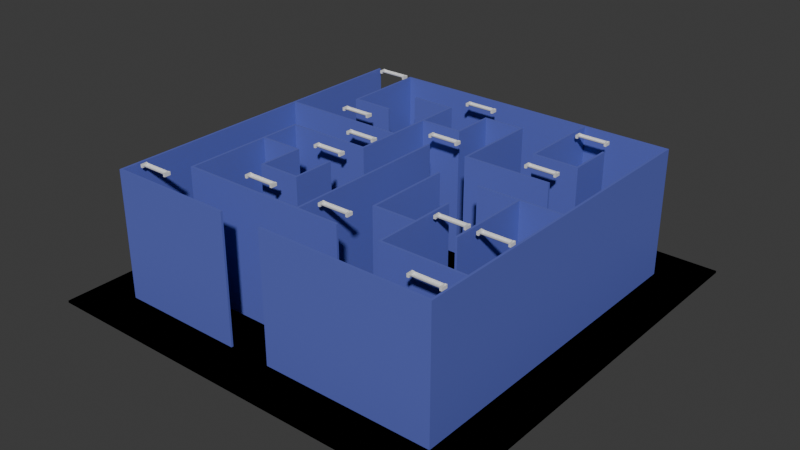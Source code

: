 # Source: Test_Level.blend  (saved by Blender 4.1.24; exported with 4.5.12 LTS)
import bpy
from mathutils import Matrix  # noqa: F401  (used for matrix-valued properties, if any)

bpy.ops.wm.read_factory_settings(use_empty=True)
scene = bpy.context.scene
scene.name = 'Scene'

# ---- collections
col_collection = bpy.data.collections.new('Collection'); scene.collection.children.link(col_collection)

# ---- materials (node trees are filled in below, after node groups)
mat_black = bpy.data.materials.new('Black')
mat_black.use_transparent_shadow = False
mat_walls = bpy.data.materials.new('Walls')
mat_walls.alpha_threshold = 0.0
mat_walls.use_transparent_shadow = False
mat_walls.roughness = 0.5
mat_walls.line_color = (0.0, 0.0, 0.0, 1.0)

# ---- material node trees
mat_black.use_nodes = True; mat_black.node_tree.nodes.clear()
_N = mat_black.node_tree.nodes; _L = mat_black.node_tree.links
n0 = _N.new('ShaderNodeBsdfPrincipled'); n0.name = 'Principled BSDF'; n0.location = (10, 300)
n0.inputs[0].default_value = (0.0, 0.0, 0.0, 1.0)
n0.inputs[2].default_value = 1.0
n0.inputs[13].default_value = 0.0
n1 = _N.new('ShaderNodeOutputMaterial'); n1.name = 'Material Output'; n1.location = (300, 300)
_L.new(n0.outputs[0], n1.inputs[0])
n1.is_active_output = True
mat_walls.use_nodes = True; mat_walls.node_tree.nodes.clear()
_N = mat_walls.node_tree.nodes; _L = mat_walls.node_tree.links
n0 = _N.new('ShaderNodeOutputMaterial'); n0.name = 'Material Output'; n0.location = (300, 300)
n1 = _N.new('ShaderNodeBsdfPrincipled'); n1.name = 'Principled BSDF'; n1.location = (10, 300)
n1.inputs[0].default_value = (0.1141, 0.1448, 0.5404, 1.0)
n1.inputs[3].default_value = 1.45
_L.new(n1.outputs[0], n0.inputs[0])
n0.is_active_output = True

# ---- world
world_world = bpy.data.worlds.new('World'); scene.world = world_world
world_world.use_nodes = True; world_world.node_tree.nodes.clear()
_N = world_world.node_tree.nodes; _L = world_world.node_tree.links
n0 = _N.new('ShaderNodeOutputWorld'); n0.name = 'World Output'; n0.location = (300, 300)
n1 = _N.new('ShaderNodeBackground'); n1.name = 'Background'; n1.location = (10, 300)
n1.inputs[0].default_value = (0.05088, 0.05088, 0.05088, 1.0)
_L.new(n1.outputs[0], n0.inputs[0])
n0.is_active_output = True
world_world.color = (0.05088, 0.05088, 0.05088)
world_world.use_sun_shadow = False
world_world.sun_shadow_jitter_overblur = 0.0

# ---- meshes
me_plane = bpy.data.meshes.new('Plane')
me_plane.from_pydata([(-8.0, 8.752, -2.317), (8.0, 8.752, -2.317), (-8.0, -7.248, -2.317), (8.0, -7.248, -2.317), (-5e-06, 8.752, -2.317), (8.0, 0.7515, -2.317), (-8.0, 0.7515, -2.317), (-5e-06, 0.7515, -2.317), (4.0, 8.752, -2.317), (4.0, -7.248, -2.317), (8.0, -3.248, -2.317), (-8.0, 4.752, -2.317), (-4.0, 8.752, -2.317), (-4.0, -7.248, -2.317), (8.0, 4.752, -2.317), (-8.0, -3.248, -2.317), (-5e-06, -3.248, -2.317), (-5e-06, 4.752, -2.317), (-4.0, 0.7515, -2.317), (4.0, 0.7515, -2.317), (4.0, 4.752, -2.317), (-4.0, 4.752, -2.317), (-4.0, -3.248, -2.317), (4.0, -3.248, -2.317), (6.0, 8.752, -2.317), (6.0, -7.248, -2.317), (8.0, -5.248, -2.317), (-8.0, 6.752, -2.317), (-2.0, 8.752, -2.317), (-2.0, -7.248, -2.317), (8.0, 2.752, -2.317), (-8.0, -1.248, -2.317), (-5e-06, -5.248, -2.317), (-5e-06, 2.752, -2.317), (-6.0, 0.7515, -2.317), (2.0, 0.7515, -2.317), (2.0, 8.752, -2.317), (2.0, -7.248, -2.317), (8.0, -1.248, -2.317), (-8.0, 2.752, -2.317), (-6.0, 8.752, -2.317), (-6.0, -7.248, -2.317), (8.0, 6.752, -2.317), (-8.0, -5.248, -2.317), (-5e-06, -1.248, -2.317), (-5e-06, 6.752, -2.317), (-2.0, 0.7515, -2.317), (6.0, 0.7515, -2.317), (4.0, 2.752, -2.317), (4.0, 6.752, -2.317), (2.0, 4.752, -2.317), (6.0, 4.752, -2.317), (-4.0, 2.752, -2.317), (-4.0, 6.752, -2.317), (-6.0, 4.752, -2.317), (-2.0, 4.752, -2.317), (-4.0, -5.248, -2.317), (-4.0, -1.248, -2.317), (-6.0, -3.248, -2.317), (-2.0, -3.248, -2.317), (4.0, -5.248, -2.317), (4.0, -1.248, -2.317), (2.0, -3.248, -2.317), (6.0, -3.248, -2.317), (6.0, -1.248, -2.317), (2.0, -1.248, -2.317), (2.0, -5.248, -2.317), (-2.0, -1.248, -2.317), (-6.0, -1.248, -2.317), (-6.0, -5.248, -2.317), (-2.0, 6.752, -2.317), (-6.0, 6.752, -2.317), (-6.0, 2.752, -2.317), (6.0, 6.752, -2.317), (2.0, 6.752, -2.317), (2.0, 2.752, -2.317), (6.0, 2.752, -2.317), (-2.0, 2.752, -2.317), (-2.0, -5.248, -2.317), (6.0, -5.248, -2.317), (-5.603e-06, -7.248, 3.683), (-8.0, 8.752, 3.683), (8.0, 8.752, 3.683), (-8.0, -7.248, 3.683), (8.0, -7.248, 3.683), (-5e-06, 8.752, 3.683), (8.0, 0.7515, 3.683), (-8.0, 0.7515, 3.683), (-5e-06, 0.7515, 3.683), (4.0, 8.752, 3.683), (4.0, -7.248, 3.683), (8.0, -3.248, 3.683), (-8.0, 4.752, 3.683), (-4.0, 8.752, 3.683), (-4.0, -7.248, 3.683), (8.0, 4.752, 3.683), (-8.0, -3.248, 3.683), (-5e-06, -3.248, 3.683), (-5e-06, 4.752, 3.683), (-4.0, 0.7515, 3.683), (4.0, 0.7515, 3.683), (4.0, 4.752, 3.683), (-4.0, 4.752, 3.683), (-4.0, -3.248, 3.683), (4.0, -3.248, 3.683), (6.0, 8.752, 3.683), (6.0, -7.248, 3.683), (8.0, -5.248, 3.683), (-8.0, 6.752, 3.683), (-2.0, 8.752, 3.683), (-2.0, -7.248, 3.683), (8.0, 2.752, 3.683), (-8.0, -1.248, 3.683), (-5e-06, -5.248, 3.683), (-5e-06, 2.752, 3.683), (-6.0, 0.7515, 3.683), (2.0, 0.7515, 3.683), (2.0, 8.752, 3.683), (2.0, -7.248, 3.683), (8.0, -1.248, 3.683), (-8.0, 2.752, 3.683), (-6.0, 8.752, 3.683), (-6.0, -7.248, 3.683), (8.0, 6.752, 3.683), (-8.0, -5.248, 3.683), (-5e-06, -1.248, 3.683), (-5e-06, 6.752, 3.683), (-2.0, 0.7515, 3.683), (6.0, 0.7515, 3.683), (4.0, 2.752, 3.683), (4.0, 6.752, 3.683), (2.0, 4.752, 3.683), (6.0, 4.752, 3.683), (-4.0, 2.752, 3.683), (-4.0, 6.752, 3.683), (-6.0, 4.752, 3.683), (-2.0, 4.752, 3.683), (-4.0, -5.248, 3.683), (-4.0, -1.248, 3.683), (-6.0, -3.248, 3.683), (-2.0, -3.248, 3.683), (4.0, -5.248, 3.683), (4.0, -1.248, 3.683), (2.0, -3.248, 3.683), (6.0, -3.248, 3.683), (6.0, -1.248, 3.683), (2.0, -1.248, 3.683), (2.0, -5.248, 3.683), (-2.0, -1.248, 3.683), (-6.0, -1.248, 3.683), (-6.0, -5.248, 3.683), (-2.0, 6.752, 3.683), (-6.0, 6.752, 3.683), (-6.0, 2.752, 3.683), (6.0, 6.752, 3.683), (2.0, 6.752, 3.683), (2.0, 2.752, 3.683), (6.0, 2.752, 3.683), (-2.0, 2.752, 3.683), (-2.0, -5.248, 3.683), (6.0, -5.248, 3.683), (-5.603e-06, -7.248, -2.317)], [], [(65, 146, 116, 35), (48, 75, 156, 129), (141, 104, 23, 60), (22, 59, 140, 103), (137, 56, 78, 159), (20, 49, 130, 101), (159, 78, 32, 113), (23, 104, 143, 62), (23, 104, 142, 61), (51, 20, 101, 132), (76, 48, 129, 157), (113, 32, 66, 147), (64, 145, 144, 63), (141, 60, 79, 160), (77, 46, 127, 158), (64, 47, 128, 145), (24, 8, 89, 105), (160, 79, 26, 107), (158, 136, 55, 77), (140, 59, 67, 148), (25, 106, 90, 9), (77, 52, 133, 158), (26, 10, 91, 107), (65, 62, 143, 146), (27, 11, 92, 108), (103, 138, 57, 22), (28, 12, 93, 109), (58, 139, 149, 68), (29, 110, 94, 13), (68, 149, 115, 34), (30, 14, 95, 111), (31, 15, 96, 112), (149, 68, 57, 138), (113, 32, 16, 97), (69, 150, 139, 58), (34, 115, 99, 18), (1, 24, 105, 82), (150, 69, 56, 137), (36, 4, 85, 117), (3, 84, 106, 25), (55, 136, 151, 70), (118, 80, 161, 37), (38, 5, 86, 119), (0, 27, 108, 81), (53, 134, 151, 70), (39, 6, 87, 120), (4, 28, 109, 85), (54, 135, 152, 71), (41, 122, 83, 2), (5, 30, 111, 86), (71, 152, 121, 40), (42, 1, 82, 123), (6, 31, 112, 87), (43, 2, 83, 124), (125, 44, 7, 88), (88, 7, 33, 114), (39, 120, 153, 72), (47, 128, 86, 5), (8, 36, 117, 89), (3, 26, 107, 84), (72, 153, 133, 52), (9, 90, 118, 37), (51, 132, 154, 73), (130, 49, 8, 89), (10, 38, 119, 91), (11, 39, 120, 92), (12, 40, 121, 93), (13, 94, 122, 41), (131, 50, 74, 155), (14, 42, 123, 95), (54, 21, 102, 135), (15, 43, 124, 96), (45, 126, 155, 74), (55, 136, 98, 17), (97, 16, 44, 125), (17, 98, 126, 45), (18, 99, 127, 46), (156, 75, 50, 131), (47, 19, 100, 128)])
me_plane.polygons.foreach_set('material_index', [1, 1, 1, 1, 1, 1, 1, 1, 1, 1, 1, 1, 1, 1, 1, 1, 1, 1, 1, 1, 1, 1, 1, 1, 1, 1, 1, 1, 1, 1, 1, 1, 1, 1, 1, 1, 1, 1, 1, 1, 1, 1, 1, 1, 1, 1, 1, 1, 1, 1, 1, 1, 1, 1, 1, 1, 1, 1, 1, 1, 1, 1, 1, 1, 1, 1, 1, 1, 1, 1, 1, 1, 1, 1, 1, 1, 1, 1, 1])
_uv = me_plane.uv_layers.new(name='UVMap')
_uv.uv.foreach_set('vector', [0.0, 0.0, 0.0, 0.0, 0.0, 0.0, 0.0, 0.0, 0.0, 0.0, 0.0, 0.0, 0.0, 0.0, 0.0, 0.0, 0.0, 0.0, 0.0, 0.0, 0.0, 0.0, 0.0, 0.0, 0.0, 0.0, 0.0, 0.0, 0.0, 0.0, 0.0, 0.0, 0.0, 0.0, 0.0, 0.0, 0.0, 0.0, 0.0, 0.0, 0.0, 0.0, 0.0, 0.0, 0.0, 0.0, 0.0, 0.0, 0.0, 0.0, 0.0, 0.0, 0.0, 0.0, 0.0, 0.0, 0.0, 0.0, 0.0, 0.0, 0.0, 0.0, 0.0, 0.0, 0.0, 0.0, 0.0, 0.0, 0.0, 0.0, 0.0, 0.0, 0.0, 0.0, 0.0, 0.0, 0.0, 0.0, 0.0, 0.0, 0.0, 0.0, 0.0, 0.0, 0.0, 0.0, 0.0, 0.0, 0.0, 0.0, 0.0, 0.0, 0.0, 0.0, 0.0, 0.0, 0.0, 0.0, 0.0, 0.0, 0.0, 0.0, 0.0, 0.0, 0.0, 0.0, 0.0, 0.0, 0.0, 0.0, 0.0, 0.0, 0.0, 0.0, 0.0, 0.0, 0.0, 0.0, 0.0, 0.0, 0.0, 0.0, 0.0, 0.0, 0.0, 0.0, 0.0, 0.0, 0.0, 0.0, 0.0, 0.0, 0.0, 0.0, 0.0, 0.0, 0.0, 0.0, 0.0, 0.0, 0.0, 0.0, 0.0, 0.0, 0.0, 0.0, 0.0, 0.0, 0.0, 0.0, 0.0, 0.0, 0.0, 0.0, 0.0, 0.0, 0.0, 0.0, 0.0, 0.0, 0.0, 0.0, 0.0, 0.0, 0.0, 0.0, 0.0, 0.0, 0.0, 0.0, 0.0, 0.0, 0.0, 0.0, 0.0, 0.0, 0.0, 0.0, 0.0, 0.0, 0.0, 0.0, 0.0, 0.0, 0.0, 0.0, 0.0, 0.0, 0.0, 0.0, 0.0, 0.0, 0.0, 0.0, 0.0, 0.0, 0.0, 0.0, 0.0, 0.0, 0.0, 0.0, 0.0, 0.0, 0.0, 0.0, 0.0, 0.0, 0.0, 0.0, 0.0, 0.0, 0.0, 0.0, 0.0, 0.0, 0.0, 0.0, 0.0, 0.0, 0.0, 0.0, 0.0, 0.0, 0.0, 0.0, 0.0, 0.0, 0.0, 0.0, 0.0, 0.0, 0.0, 0.0, 0.0, 0.0, 0.0, 0.0, 0.0, 0.0, 0.0, 0.0, 0.0, 0.0, 0.0, 0.0, 0.0, 0.0, 0.0, 0.0, 0.0, 0.0, 0.0, 0.0, 0.0, 0.0, 0.0, 0.0, 0.0, 0.0, 0.0, 0.0, 0.0, 0.0, 0.0, 0.0, 0.0, 0.0, 0.0, 0.0, 0.0, 0.0, 0.0, 0.0, 0.0, 0.0, 0.0, 0.0, 0.0, 0.0, 0.0, 0.0, 0.0, 0.0, 0.0, 0.0, 0.0, 0.0, 0.0, 0.0, 0.0, 0.0, 0.0, 0.0, 0.0, 0.0, 0.0, 0.0, 0.0, 0.0, 0.0, 0.0, 0.0, 0.0, 0.0, 0.0, 0.0, 0.0, 0.0, 0.0, 0.0, 0.0, 0.0, 0.0, 0.0, 0.0, 0.0, 0.0, 0.0, 0.0, 0.0, 0.0, 0.0, 0.0, 0.0, 0.0, 0.0, 0.0, 0.0, 0.0, 0.0, 0.0, 0.0, 0.0, 0.0, 0.0, 0.0, 0.0, 0.0, 0.0, 0.0, 0.0, 0.0, 0.0, 0.0, 0.0, 0.0, 0.0, 0.0, 0.0, 0.0, 0.0, 0.0, 0.0, 0.0, 0.0, 0.0, 0.0, 0.0, 0.0, 0.0, 0.0, 0.0, 0.0, 0.0, 0.0, 0.0, 0.0, 0.0, 0.0, 0.0, 0.0, 0.0, 0.0, 0.0, 0.0, 0.0, 0.0, 0.0, 0.0, 0.0, 0.0, 0.0, 0.0, 0.0, 0.0, 0.0, 0.0, 0.0, 0.0, 0.0, 0.0, 0.0, 0.0, 0.0, 0.0, 0.0, 0.0, 0.0, 0.0, 0.0, 0.0, 0.0, 0.0, 0.0, 0.0, 0.0, 0.0, 0.0, 0.0, 0.0, 0.0, 0.0, 0.0, 0.0, 0.0, 0.0, 0.0, 0.0, 0.0, 0.0, 0.0, 0.0, 0.0, 0.0, 0.0, 0.0, 0.0, 0.0, 0.0, 0.0, 0.0, 0.0, 0.0, 0.0, 0.0, 0.0, 0.0, 0.0, 0.0, 0.0, 0.0, 0.0, 0.0, 0.0, 0.0, 0.0, 0.0, 0.0, 0.0, 0.0, 0.0, 0.0, 0.0, 0.0, 0.0, 0.0, 0.0, 0.0, 0.0, 0.0, 0.0, 0.0, 0.0, 0.0, 0.0, 0.0, 0.0, 0.0, 0.0, 0.0, 0.0, 0.0, 0.0, 0.0, 0.0, 0.0, 0.0, 0.0, 0.0, 0.0, 0.0, 0.0, 0.0, 0.0, 0.0, 0.0, 0.0, 0.0, 0.0, 0.0, 0.0, 0.0, 0.0, 0.0, 0.0, 0.0, 0.0, 0.0, 0.0, 0.0, 0.0, 0.0, 0.0, 0.0, 0.0, 0.0, 0.0, 0.0, 0.0, 0.0, 0.0, 0.0, 0.0, 0.0, 0.0, 0.0, 0.0, 0.0, 0.0, 0.0, 0.0, 0.0, 0.0, 0.0, 0.0, 0.0, 0.0, 0.0, 0.0, 0.0, 0.0, 0.0, 0.0, 0.0, 0.0, 0.0, 0.0, 0.0, 0.0, 0.0, 0.0, 0.0, 0.0, 0.0, 0.0, 0.0, 0.0, 0.0, 0.0, 0.0, 0.0, 0.0, 0.0, 0.0, 0.0, 0.0, 0.0, 0.0, 0.0, 0.0, 0.0, 0.0, 0.0, 0.0, 0.0, 0.0, 0.0, 0.0, 0.0, 0.0, 0.0, 0.0, 0.0, 0.0, 0.0, 0.0, 0.0, 0.0, 0.0, 0.0, 0.0, 0.0, 0.0, 0.0, 0.0, 0.0, 0.0, 0.0, 0.0, 0.0, 0.0, 0.0, 0.0, 0.0, 0.0, 0.0, 0.0, 0.0, 0.0, 0.0, 0.0, 0.0, 0.0, 0.0, 0.0, 0.0, 0.0, 0.0, 0.0, 0.0, 0.0, 0.0, 0.0, 0.0, 0.0, 0.0, 0.0, 0.0, 0.0, 0.0, 0.0, 0.0, 0.0, 0.0, 0.0, 0.0, 0.0, 0.0, 0.0, 0.0, 0.0])
me_plane.materials.append(mat_black)
me_plane.materials.append(mat_walls)
me_plane.update()
me_plane_001 = bpy.data.meshes.new('Plane.001')
me_plane_001.from_pydata([(-0.75, -0.1499, -0.06666), (0.75, -0.1499, -0.06666), (-0.75, 0.1499, -0.06666), (0.75, 0.1499, -0.06666), (-0.6497, -0.1499, -0.06666), (0.6497, -0.1499, -0.06666), (0.6497, 0.1499, -0.06666), (-0.6497, 0.1499, -0.06666), (-0.75, 0.1499, 0.08334), (-0.75, -0.1499, 0.08334), (0.6497, -0.1499, 0.08334), (0.75, -0.1499, 0.08334), (0.75, 0.1499, 0.08334), (-0.6497, 0.1499, 0.08334), (-0.6497, -0.1499, 0.08334), (0.6497, 0.1499, 0.08334), (-0.6497, -0.125, -0.06666), (0.6497, -0.125, -0.06666), (0.6497, 0.125, -0.06666), (-0.6497, 0.125, -0.06666), (-0.6497, -0.125, -0.0279), (-0.6497, -0.06376, 0.03334), (-0.6497, -0.1168, 0.002721), (-0.6497, -0.09438, 0.02514), (0.6497, -0.06376, 0.03334), (0.6497, -0.125, -0.0279), (0.6497, -0.09438, 0.02514), (0.6497, -0.1168, 0.002721), (0.6497, 0.125, -0.0279), (0.6497, 0.06376, 0.03334), (0.6497, 0.1168, 0.002721), (0.6497, 0.09438, 0.02514), (-0.6497, 0.06376, 0.03334), (-0.6497, 0.125, -0.0279), (-0.6497, 0.09438, 0.02514), (-0.6497, 0.1168, 0.002721)], [], [(1, 3, 12, 11), (0, 4, 14, 9), (10, 11, 12, 15), (9, 14, 13, 8), (2, 0, 9, 8), (6, 5, 10, 15), (7, 2, 8, 13), (5, 1, 11, 10), (4, 7, 13, 14), (3, 6, 15, 12), (18, 19, 33, 28), (21, 24, 29, 32), (20, 25, 27, 22), (22, 27, 26, 23), (23, 26, 24, 21), (28, 33, 35, 30), (30, 35, 34, 31), (31, 34, 32, 29), (16, 17, 25, 20)])
me_plane_001.polygons.foreach_set('use_smooth', [True] * 19)
_k = set([(0, 9), (1, 11), (2, 8), (3, 12), (4, 7), (4, 14), (5, 6), (5, 10), (6, 15), (7, 13), (8, 9), (8, 13), (9, 14), (10, 11), (10, 15), (11, 12), (12, 15), (13, 14), (16, 20), (17, 25), (18, 28), (19, 33), (20, 22), (21, 23), (21, 32), (22, 23), (24, 26), (24, 29), (25, 27), (26, 27), (28, 30), (29, 31), (30, 31), (32, 34), (33, 35), (34, 35)])
me_plane_001.attributes.new('sharp_edge', 'BOOLEAN', 'EDGE').data.foreach_set('value', [ (min(e.vertices), max(e.vertices)) in _k for e in me_plane_001.edges])
_uv = me_plane_001.uv_layers.new(name='UVMap')
_uv.uv.foreach_set('vector', [0.0, 0.0, 0.0, 0.0, 0.0, 0.0, 0.0, 0.0, 0.0, 0.0, 0.0, 0.0, 0.0, 0.0, 0.0, 0.0, 0.6667, 0.0, 1.0, 0.0, 1.0, 1.0, 0.6667, 1.0, 0.0, 0.0, 0.3333, 0.0, 0.3333, 1.0, 0.0, 1.0, 0.0, 0.0, 0.0, 0.0, 0.0, 0.0, 0.0, 0.0, 0.6667, 1.0, 0.6667, 0.0, 0.6667, 0.0, 0.6667, 1.0, 0.0, 0.0, 0.0, 0.0, 0.0, 0.0, 0.0, 0.0, 0.0, 0.0, 0.0, 0.0, 0.0, 0.0, 0.0, 0.0, 0.3333, 0.0, 0.3333, 1.0, 0.3333, 1.0, 0.3333, 0.0, 0.0, 0.0, 0.0, 0.0, 0.0, 0.0, 0.0, 0.0, 0.0, 0.0, 0.0, 0.0, 0.0, 0.0, 0.0, 0.0, 0.3333, 0.245, 0.6667, 0.245, 0.6667, 0.755, 0.3333, 0.755, 0.0, 0.0, 0.0, 0.0, 0.0, 0.0, 0.0, 0.0, 0.3333, 0.0, 0.6667, 0.0, 0.6667, 0.1225, 0.3333, 0.1225, 0.3333, 0.1225, 0.6667, 0.1225, 0.6667, 0.245, 0.3333, 0.245, 0.0, 0.0, 0.0, 0.0, 0.0, 0.0, 0.0, 0.0, 0.6667, 1.0, 0.3333, 1.0, 0.3333, 0.8775, 0.6667, 0.8775, 0.6667, 0.8775, 0.3333, 0.8775, 0.3333, 0.755, 0.6667, 0.755, 0.0, 0.0, 0.0, 0.0, 0.0, 0.0, 0.0, 0.0])
me_plane_001.update()
me_plane_002 = bpy.data.meshes.new('Plane.002')
me_plane_002.from_pydata([(-9.996, 10.76, -2.317), (10.0, 10.76, -2.317), (-9.996, -9.236, -2.317), (10.0, -9.236, -2.317)], [], [(1, 0, 2, 3)])
_uv = me_plane_002.uv_layers.new(name='UVMap')
_uv.uv.foreach_set('vector', [0.0, 0.0, 0.0, 0.0, 0.0, 0.0, 0.0, 0.0])
me_plane_002.materials.append(mat_black)
me_plane_002.materials.append(mat_walls)
me_plane_002.update()
me_plane_003 = bpy.data.meshes.new('Plane.003')
me_plane_003.from_pydata([(-0.75, -0.1499, -0.06666), (0.75, -0.1499, -0.06666), (-0.75, 0.1499, -0.06666), (0.75, 0.1499, -0.06666), (-0.6497, -0.1499, -0.06666), (0.6497, -0.1499, -0.06666), (0.6497, 0.1499, -0.06666), (-0.6497, 0.1499, -0.06666), (-0.75, 0.1499, 0.08334), (-0.75, -0.1499, 0.08334), (0.6497, -0.1499, 0.08334), (0.75, -0.1499, 0.08334), (0.75, 0.1499, 0.08334), (-0.6497, 0.1499, 0.08334), (-0.6497, -0.1499, 0.08334), (0.6497, 0.1499, 0.08334), (-0.6497, -0.125, -0.06666), (0.6497, -0.125, -0.06666), (0.6497, 0.125, -0.06666), (-0.6497, 0.125, -0.06666), (-0.6497, -0.125, -0.0279), (-0.6497, -0.06376, 0.03334), (-0.6497, -0.1168, 0.002721), (-0.6497, -0.09438, 0.02514), (0.6497, -0.06376, 0.03334), (0.6497, -0.125, -0.0279), (0.6497, -0.09438, 0.02514), (0.6497, -0.1168, 0.002721), (0.6497, 0.125, -0.0279), (0.6497, 0.06376, 0.03334), (0.6497, 0.1168, 0.002721), (0.6497, 0.09438, 0.02514), (-0.6497, 0.06376, 0.03334), (-0.6497, 0.125, -0.0279), (-0.6497, 0.09438, 0.02514), (-0.6497, 0.1168, 0.002721)], [], [(1, 3, 12, 11), (0, 4, 14, 9), (10, 11, 12, 15), (9, 14, 13, 8), (2, 0, 9, 8), (6, 5, 10, 15), (7, 2, 8, 13), (5, 1, 11, 10), (4, 7, 13, 14), (3, 6, 15, 12), (18, 19, 33, 28), (21, 24, 29, 32), (20, 25, 27, 22), (22, 27, 26, 23), (23, 26, 24, 21), (28, 33, 35, 30), (30, 35, 34, 31), (31, 34, 32, 29), (16, 17, 25, 20)])
me_plane_003.polygons.foreach_set('use_smooth', [True] * 19)
_k = set([(0, 9), (1, 11), (2, 8), (3, 12), (4, 7), (4, 14), (5, 6), (5, 10), (6, 15), (7, 13), (8, 9), (8, 13), (9, 14), (10, 11), (10, 15), (11, 12), (12, 15), (13, 14), (16, 20), (17, 25), (18, 28), (19, 33), (20, 22), (21, 23), (21, 32), (22, 23), (24, 26), (24, 29), (25, 27), (26, 27), (28, 30), (29, 31), (30, 31), (32, 34), (33, 35), (34, 35)])
me_plane_003.attributes.new('sharp_edge', 'BOOLEAN', 'EDGE').data.foreach_set('value', [ (min(e.vertices), max(e.vertices)) in _k for e in me_plane_003.edges])
_uv = me_plane_003.uv_layers.new(name='UVMap')
_uv.uv.foreach_set('vector', [0.0, 0.0, 0.0, 0.0, 0.0, 0.0, 0.0, 0.0, 0.0, 0.0, 0.0, 0.0, 0.0, 0.0, 0.0, 0.0, 0.6667, 0.0, 1.0, 0.0, 1.0, 1.0, 0.6667, 1.0, 0.0, 0.0, 0.3333, 0.0, 0.3333, 1.0, 0.0, 1.0, 0.0, 0.0, 0.0, 0.0, 0.0, 0.0, 0.0, 0.0, 0.6667, 1.0, 0.6667, 0.0, 0.6667, 0.0, 0.6667, 1.0, 0.0, 0.0, 0.0, 0.0, 0.0, 0.0, 0.0, 0.0, 0.0, 0.0, 0.0, 0.0, 0.0, 0.0, 0.0, 0.0, 0.3333, 0.0, 0.3333, 1.0, 0.3333, 1.0, 0.3333, 0.0, 0.0, 0.0, 0.0, 0.0, 0.0, 0.0, 0.0, 0.0, 0.0, 0.0, 0.0, 0.0, 0.0, 0.0, 0.0, 0.0, 0.3333, 0.245, 0.6667, 0.245, 0.6667, 0.755, 0.3333, 0.755, 0.0, 0.0, 0.0, 0.0, 0.0, 0.0, 0.0, 0.0, 0.3333, 0.0, 0.6667, 0.0, 0.6667, 0.1225, 0.3333, 0.1225, 0.3333, 0.1225, 0.6667, 0.1225, 0.6667, 0.245, 0.3333, 0.245, 0.0, 0.0, 0.0, 0.0, 0.0, 0.0, 0.0, 0.0, 0.6667, 1.0, 0.3333, 1.0, 0.3333, 0.8775, 0.6667, 0.8775, 0.6667, 0.8775, 0.3333, 0.8775, 0.3333, 0.755, 0.6667, 0.755, 0.0, 0.0, 0.0, 0.0, 0.0, 0.0, 0.0, 0.0])
me_plane_003.update()
me_plane_004 = bpy.data.meshes.new('Plane.004')
me_plane_004.from_pydata([(-0.75, -0.1499, -0.06666), (0.75, -0.1499, -0.06666), (-0.75, 0.1499, -0.06666), (0.75, 0.1499, -0.06666), (-0.6497, -0.1499, -0.06666), (0.6497, -0.1499, -0.06666), (0.6497, 0.1499, -0.06666), (-0.6497, 0.1499, -0.06666), (-0.75, 0.1499, 0.08334), (-0.75, -0.1499, 0.08334), (0.6497, -0.1499, 0.08334), (0.75, -0.1499, 0.08334), (0.75, 0.1499, 0.08334), (-0.6497, 0.1499, 0.08334), (-0.6497, -0.1499, 0.08334), (0.6497, 0.1499, 0.08334), (-0.6497, -0.125, -0.06666), (0.6497, -0.125, -0.06666), (0.6497, 0.125, -0.06666), (-0.6497, 0.125, -0.06666), (-0.6497, -0.125, -0.0279), (-0.6497, -0.06376, 0.03334), (-0.6497, -0.1168, 0.002721), (-0.6497, -0.09438, 0.02514), (0.6497, -0.06376, 0.03334), (0.6497, -0.125, -0.0279), (0.6497, -0.09438, 0.02514), (0.6497, -0.1168, 0.002721), (0.6497, 0.125, -0.0279), (0.6497, 0.06376, 0.03334), (0.6497, 0.1168, 0.002721), (0.6497, 0.09438, 0.02514), (-0.6497, 0.06376, 0.03334), (-0.6497, 0.125, -0.0279), (-0.6497, 0.09438, 0.02514), (-0.6497, 0.1168, 0.002721)], [], [(1, 3, 12, 11), (0, 4, 14, 9), (10, 11, 12, 15), (9, 14, 13, 8), (2, 0, 9, 8), (6, 5, 10, 15), (7, 2, 8, 13), (5, 1, 11, 10), (4, 7, 13, 14), (3, 6, 15, 12), (18, 19, 33, 28), (21, 24, 29, 32), (20, 25, 27, 22), (22, 27, 26, 23), (23, 26, 24, 21), (28, 33, 35, 30), (30, 35, 34, 31), (31, 34, 32, 29), (16, 17, 25, 20)])
me_plane_004.polygons.foreach_set('use_smooth', [True] * 19)
_k = set([(0, 9), (1, 11), (2, 8), (3, 12), (4, 7), (4, 14), (5, 6), (5, 10), (6, 15), (7, 13), (8, 9), (8, 13), (9, 14), (10, 11), (10, 15), (11, 12), (12, 15), (13, 14), (16, 20), (17, 25), (18, 28), (19, 33), (20, 22), (21, 23), (21, 32), (22, 23), (24, 26), (24, 29), (25, 27), (26, 27), (28, 30), (29, 31), (30, 31), (32, 34), (33, 35), (34, 35)])
me_plane_004.attributes.new('sharp_edge', 'BOOLEAN', 'EDGE').data.foreach_set('value', [ (min(e.vertices), max(e.vertices)) in _k for e in me_plane_004.edges])
_uv = me_plane_004.uv_layers.new(name='UVMap')
_uv.uv.foreach_set('vector', [0.0, 0.0, 0.0, 0.0, 0.0, 0.0, 0.0, 0.0, 0.0, 0.0, 0.0, 0.0, 0.0, 0.0, 0.0, 0.0, 0.6667, 0.0, 1.0, 0.0, 1.0, 1.0, 0.6667, 1.0, 0.0, 0.0, 0.3333, 0.0, 0.3333, 1.0, 0.0, 1.0, 0.0, 0.0, 0.0, 0.0, 0.0, 0.0, 0.0, 0.0, 0.6667, 1.0, 0.6667, 0.0, 0.6667, 0.0, 0.6667, 1.0, 0.0, 0.0, 0.0, 0.0, 0.0, 0.0, 0.0, 0.0, 0.0, 0.0, 0.0, 0.0, 0.0, 0.0, 0.0, 0.0, 0.3333, 0.0, 0.3333, 1.0, 0.3333, 1.0, 0.3333, 0.0, 0.0, 0.0, 0.0, 0.0, 0.0, 0.0, 0.0, 0.0, 0.0, 0.0, 0.0, 0.0, 0.0, 0.0, 0.0, 0.0, 0.3333, 0.245, 0.6667, 0.245, 0.6667, 0.755, 0.3333, 0.755, 0.0, 0.0, 0.0, 0.0, 0.0, 0.0, 0.0, 0.0, 0.3333, 0.0, 0.6667, 0.0, 0.6667, 0.1225, 0.3333, 0.1225, 0.3333, 0.1225, 0.6667, 0.1225, 0.6667, 0.245, 0.3333, 0.245, 0.0, 0.0, 0.0, 0.0, 0.0, 0.0, 0.0, 0.0, 0.6667, 1.0, 0.3333, 1.0, 0.3333, 0.8775, 0.6667, 0.8775, 0.6667, 0.8775, 0.3333, 0.8775, 0.3333, 0.755, 0.6667, 0.755, 0.0, 0.0, 0.0, 0.0, 0.0, 0.0, 0.0, 0.0])
me_plane_004.update()
me_plane_005 = bpy.data.meshes.new('Plane.005')
me_plane_005.from_pydata([(-0.75, -0.1499, -0.06666), (0.75, -0.1499, -0.06666), (-0.75, 0.1499, -0.06666), (0.75, 0.1499, -0.06666), (-0.6497, -0.1499, -0.06666), (0.6497, -0.1499, -0.06666), (0.6497, 0.1499, -0.06666), (-0.6497, 0.1499, -0.06666), (-0.75, 0.1499, 0.08334), (-0.75, -0.1499, 0.08334), (0.6497, -0.1499, 0.08334), (0.75, -0.1499, 0.08334), (0.75, 0.1499, 0.08334), (-0.6497, 0.1499, 0.08334), (-0.6497, -0.1499, 0.08334), (0.6497, 0.1499, 0.08334), (-0.6497, -0.125, -0.06666), (0.6497, -0.125, -0.06666), (0.6497, 0.125, -0.06666), (-0.6497, 0.125, -0.06666), (-0.6497, -0.125, -0.0279), (-0.6497, -0.06376, 0.03334), (-0.6497, -0.1168, 0.002721), (-0.6497, -0.09438, 0.02514), (0.6497, -0.06376, 0.03334), (0.6497, -0.125, -0.0279), (0.6497, -0.09438, 0.02514), (0.6497, -0.1168, 0.002721), (0.6497, 0.125, -0.0279), (0.6497, 0.06376, 0.03334), (0.6497, 0.1168, 0.002721), (0.6497, 0.09438, 0.02514), (-0.6497, 0.06376, 0.03334), (-0.6497, 0.125, -0.0279), (-0.6497, 0.09438, 0.02514), (-0.6497, 0.1168, 0.002721)], [], [(1, 3, 12, 11), (0, 4, 14, 9), (10, 11, 12, 15), (9, 14, 13, 8), (2, 0, 9, 8), (6, 5, 10, 15), (7, 2, 8, 13), (5, 1, 11, 10), (4, 7, 13, 14), (3, 6, 15, 12), (18, 19, 33, 28), (21, 24, 29, 32), (20, 25, 27, 22), (22, 27, 26, 23), (23, 26, 24, 21), (28, 33, 35, 30), (30, 35, 34, 31), (31, 34, 32, 29), (16, 17, 25, 20)])
me_plane_005.polygons.foreach_set('use_smooth', [True] * 19)
_k = set([(0, 9), (1, 11), (2, 8), (3, 12), (4, 7), (4, 14), (5, 6), (5, 10), (6, 15), (7, 13), (8, 9), (8, 13), (9, 14), (10, 11), (10, 15), (11, 12), (12, 15), (13, 14), (16, 20), (17, 25), (18, 28), (19, 33), (20, 22), (21, 23), (21, 32), (22, 23), (24, 26), (24, 29), (25, 27), (26, 27), (28, 30), (29, 31), (30, 31), (32, 34), (33, 35), (34, 35)])
me_plane_005.attributes.new('sharp_edge', 'BOOLEAN', 'EDGE').data.foreach_set('value', [ (min(e.vertices), max(e.vertices)) in _k for e in me_plane_005.edges])
_uv = me_plane_005.uv_layers.new(name='UVMap')
_uv.uv.foreach_set('vector', [0.0, 0.0, 0.0, 0.0, 0.0, 0.0, 0.0, 0.0, 0.0, 0.0, 0.0, 0.0, 0.0, 0.0, 0.0, 0.0, 0.6667, 0.0, 1.0, 0.0, 1.0, 1.0, 0.6667, 1.0, 0.0, 0.0, 0.3333, 0.0, 0.3333, 1.0, 0.0, 1.0, 0.0, 0.0, 0.0, 0.0, 0.0, 0.0, 0.0, 0.0, 0.6667, 1.0, 0.6667, 0.0, 0.6667, 0.0, 0.6667, 1.0, 0.0, 0.0, 0.0, 0.0, 0.0, 0.0, 0.0, 0.0, 0.0, 0.0, 0.0, 0.0, 0.0, 0.0, 0.0, 0.0, 0.3333, 0.0, 0.3333, 1.0, 0.3333, 1.0, 0.3333, 0.0, 0.0, 0.0, 0.0, 0.0, 0.0, 0.0, 0.0, 0.0, 0.0, 0.0, 0.0, 0.0, 0.0, 0.0, 0.0, 0.0, 0.3333, 0.245, 0.6667, 0.245, 0.6667, 0.755, 0.3333, 0.755, 0.0, 0.0, 0.0, 0.0, 0.0, 0.0, 0.0, 0.0, 0.3333, 0.0, 0.6667, 0.0, 0.6667, 0.1225, 0.3333, 0.1225, 0.3333, 0.1225, 0.6667, 0.1225, 0.6667, 0.245, 0.3333, 0.245, 0.0, 0.0, 0.0, 0.0, 0.0, 0.0, 0.0, 0.0, 0.6667, 1.0, 0.3333, 1.0, 0.3333, 0.8775, 0.6667, 0.8775, 0.6667, 0.8775, 0.3333, 0.8775, 0.3333, 0.755, 0.6667, 0.755, 0.0, 0.0, 0.0, 0.0, 0.0, 0.0, 0.0, 0.0])
me_plane_005.update()
me_plane_006 = bpy.data.meshes.new('Plane.006')
me_plane_006.from_pydata([(-0.75, -0.1499, -0.06666), (0.75, -0.1499, -0.06666), (-0.75, 0.1499, -0.06666), (0.75, 0.1499, -0.06666), (-0.6497, -0.1499, -0.06666), (0.6497, -0.1499, -0.06666), (0.6497, 0.1499, -0.06666), (-0.6497, 0.1499, -0.06666), (-0.75, 0.1499, 0.08334), (-0.75, -0.1499, 0.08334), (0.6497, -0.1499, 0.08334), (0.75, -0.1499, 0.08334), (0.75, 0.1499, 0.08334), (-0.6497, 0.1499, 0.08334), (-0.6497, -0.1499, 0.08334), (0.6497, 0.1499, 0.08334), (-0.6497, -0.125, -0.06666), (0.6497, -0.125, -0.06666), (0.6497, 0.125, -0.06666), (-0.6497, 0.125, -0.06666), (-0.6497, -0.125, -0.0279), (-0.6497, -0.06376, 0.03334), (-0.6497, -0.1168, 0.002721), (-0.6497, -0.09438, 0.02514), (0.6497, -0.06376, 0.03334), (0.6497, -0.125, -0.0279), (0.6497, -0.09438, 0.02514), (0.6497, -0.1168, 0.002721), (0.6497, 0.125, -0.0279), (0.6497, 0.06376, 0.03334), (0.6497, 0.1168, 0.002721), (0.6497, 0.09438, 0.02514), (-0.6497, 0.06376, 0.03334), (-0.6497, 0.125, -0.0279), (-0.6497, 0.09438, 0.02514), (-0.6497, 0.1168, 0.002721)], [], [(1, 3, 12, 11), (0, 4, 14, 9), (10, 11, 12, 15), (9, 14, 13, 8), (2, 0, 9, 8), (6, 5, 10, 15), (7, 2, 8, 13), (5, 1, 11, 10), (4, 7, 13, 14), (3, 6, 15, 12), (18, 19, 33, 28), (21, 24, 29, 32), (20, 25, 27, 22), (22, 27, 26, 23), (23, 26, 24, 21), (28, 33, 35, 30), (30, 35, 34, 31), (31, 34, 32, 29), (16, 17, 25, 20)])
me_plane_006.polygons.foreach_set('use_smooth', [True] * 19)
_k = set([(0, 9), (1, 11), (2, 8), (3, 12), (4, 7), (4, 14), (5, 6), (5, 10), (6, 15), (7, 13), (8, 9), (8, 13), (9, 14), (10, 11), (10, 15), (11, 12), (12, 15), (13, 14), (16, 20), (17, 25), (18, 28), (19, 33), (20, 22), (21, 23), (21, 32), (22, 23), (24, 26), (24, 29), (25, 27), (26, 27), (28, 30), (29, 31), (30, 31), (32, 34), (33, 35), (34, 35)])
me_plane_006.attributes.new('sharp_edge', 'BOOLEAN', 'EDGE').data.foreach_set('value', [ (min(e.vertices), max(e.vertices)) in _k for e in me_plane_006.edges])
_uv = me_plane_006.uv_layers.new(name='UVMap')
_uv.uv.foreach_set('vector', [0.0, 0.0, 0.0, 0.0, 0.0, 0.0, 0.0, 0.0, 0.0, 0.0, 0.0, 0.0, 0.0, 0.0, 0.0, 0.0, 0.6667, 0.0, 1.0, 0.0, 1.0, 1.0, 0.6667, 1.0, 0.0, 0.0, 0.3333, 0.0, 0.3333, 1.0, 0.0, 1.0, 0.0, 0.0, 0.0, 0.0, 0.0, 0.0, 0.0, 0.0, 0.6667, 1.0, 0.6667, 0.0, 0.6667, 0.0, 0.6667, 1.0, 0.0, 0.0, 0.0, 0.0, 0.0, 0.0, 0.0, 0.0, 0.0, 0.0, 0.0, 0.0, 0.0, 0.0, 0.0, 0.0, 0.3333, 0.0, 0.3333, 1.0, 0.3333, 1.0, 0.3333, 0.0, 0.0, 0.0, 0.0, 0.0, 0.0, 0.0, 0.0, 0.0, 0.0, 0.0, 0.0, 0.0, 0.0, 0.0, 0.0, 0.0, 0.3333, 0.245, 0.6667, 0.245, 0.6667, 0.755, 0.3333, 0.755, 0.0, 0.0, 0.0, 0.0, 0.0, 0.0, 0.0, 0.0, 0.3333, 0.0, 0.6667, 0.0, 0.6667, 0.1225, 0.3333, 0.1225, 0.3333, 0.1225, 0.6667, 0.1225, 0.6667, 0.245, 0.3333, 0.245, 0.0, 0.0, 0.0, 0.0, 0.0, 0.0, 0.0, 0.0, 0.6667, 1.0, 0.3333, 1.0, 0.3333, 0.8775, 0.6667, 0.8775, 0.6667, 0.8775, 0.3333, 0.8775, 0.3333, 0.755, 0.6667, 0.755, 0.0, 0.0, 0.0, 0.0, 0.0, 0.0, 0.0, 0.0])
me_plane_006.update()
me_plane_007 = bpy.data.meshes.new('Plane.007')
me_plane_007.from_pydata([(-0.75, -0.1499, -0.06666), (0.75, -0.1499, -0.06666), (-0.75, 0.1499, -0.06666), (0.75, 0.1499, -0.06666), (-0.6497, -0.1499, -0.06666), (0.6497, -0.1499, -0.06666), (0.6497, 0.1499, -0.06666), (-0.6497, 0.1499, -0.06666), (-0.75, 0.1499, 0.08334), (-0.75, -0.1499, 0.08334), (0.6497, -0.1499, 0.08334), (0.75, -0.1499, 0.08334), (0.75, 0.1499, 0.08334), (-0.6497, 0.1499, 0.08334), (-0.6497, -0.1499, 0.08334), (0.6497, 0.1499, 0.08334), (-0.6497, -0.125, -0.06666), (0.6497, -0.125, -0.06666), (0.6497, 0.125, -0.06666), (-0.6497, 0.125, -0.06666), (-0.6497, -0.125, -0.0279), (-0.6497, -0.06376, 0.03334), (-0.6497, -0.1168, 0.002721), (-0.6497, -0.09438, 0.02514), (0.6497, -0.06376, 0.03334), (0.6497, -0.125, -0.0279), (0.6497, -0.09438, 0.02514), (0.6497, -0.1168, 0.002721), (0.6497, 0.125, -0.0279), (0.6497, 0.06376, 0.03334), (0.6497, 0.1168, 0.002721), (0.6497, 0.09438, 0.02514), (-0.6497, 0.06376, 0.03334), (-0.6497, 0.125, -0.0279), (-0.6497, 0.09438, 0.02514), (-0.6497, 0.1168, 0.002721)], [], [(1, 3, 12, 11), (0, 4, 14, 9), (10, 11, 12, 15), (9, 14, 13, 8), (2, 0, 9, 8), (6, 5, 10, 15), (7, 2, 8, 13), (5, 1, 11, 10), (4, 7, 13, 14), (3, 6, 15, 12), (18, 19, 33, 28), (21, 24, 29, 32), (20, 25, 27, 22), (22, 27, 26, 23), (23, 26, 24, 21), (28, 33, 35, 30), (30, 35, 34, 31), (31, 34, 32, 29), (16, 17, 25, 20)])
me_plane_007.polygons.foreach_set('use_smooth', [True] * 19)
_k = set([(0, 9), (1, 11), (2, 8), (3, 12), (4, 7), (4, 14), (5, 6), (5, 10), (6, 15), (7, 13), (8, 9), (8, 13), (9, 14), (10, 11), (10, 15), (11, 12), (12, 15), (13, 14), (16, 20), (17, 25), (18, 28), (19, 33), (20, 22), (21, 23), (21, 32), (22, 23), (24, 26), (24, 29), (25, 27), (26, 27), (28, 30), (29, 31), (30, 31), (32, 34), (33, 35), (34, 35)])
me_plane_007.attributes.new('sharp_edge', 'BOOLEAN', 'EDGE').data.foreach_set('value', [ (min(e.vertices), max(e.vertices)) in _k for e in me_plane_007.edges])
_uv = me_plane_007.uv_layers.new(name='UVMap')
_uv.uv.foreach_set('vector', [0.0, 0.0, 0.0, 0.0, 0.0, 0.0, 0.0, 0.0, 0.0, 0.0, 0.0, 0.0, 0.0, 0.0, 0.0, 0.0, 0.6667, 0.0, 1.0, 0.0, 1.0, 1.0, 0.6667, 1.0, 0.0, 0.0, 0.3333, 0.0, 0.3333, 1.0, 0.0, 1.0, 0.0, 0.0, 0.0, 0.0, 0.0, 0.0, 0.0, 0.0, 0.6667, 1.0, 0.6667, 0.0, 0.6667, 0.0, 0.6667, 1.0, 0.0, 0.0, 0.0, 0.0, 0.0, 0.0, 0.0, 0.0, 0.0, 0.0, 0.0, 0.0, 0.0, 0.0, 0.0, 0.0, 0.3333, 0.0, 0.3333, 1.0, 0.3333, 1.0, 0.3333, 0.0, 0.0, 0.0, 0.0, 0.0, 0.0, 0.0, 0.0, 0.0, 0.0, 0.0, 0.0, 0.0, 0.0, 0.0, 0.0, 0.0, 0.3333, 0.245, 0.6667, 0.245, 0.6667, 0.755, 0.3333, 0.755, 0.0, 0.0, 0.0, 0.0, 0.0, 0.0, 0.0, 0.0, 0.3333, 0.0, 0.6667, 0.0, 0.6667, 0.1225, 0.3333, 0.1225, 0.3333, 0.1225, 0.6667, 0.1225, 0.6667, 0.245, 0.3333, 0.245, 0.0, 0.0, 0.0, 0.0, 0.0, 0.0, 0.0, 0.0, 0.6667, 1.0, 0.3333, 1.0, 0.3333, 0.8775, 0.6667, 0.8775, 0.6667, 0.8775, 0.3333, 0.8775, 0.3333, 0.755, 0.6667, 0.755, 0.0, 0.0, 0.0, 0.0, 0.0, 0.0, 0.0, 0.0])
me_plane_007.update()
me_plane_008 = bpy.data.meshes.new('Plane.008')
me_plane_008.from_pydata([(-0.75, -0.1499, -0.06666), (0.75, -0.1499, -0.06666), (-0.75, 0.1499, -0.06666), (0.75, 0.1499, -0.06666), (-0.6497, -0.1499, -0.06666), (0.6497, -0.1499, -0.06666), (0.6497, 0.1499, -0.06666), (-0.6497, 0.1499, -0.06666), (-0.75, 0.1499, 0.08334), (-0.75, -0.1499, 0.08334), (0.6497, -0.1499, 0.08334), (0.75, -0.1499, 0.08334), (0.75, 0.1499, 0.08334), (-0.6497, 0.1499, 0.08334), (-0.6497, -0.1499, 0.08334), (0.6497, 0.1499, 0.08334), (-0.6497, -0.125, -0.06666), (0.6497, -0.125, -0.06666), (0.6497, 0.125, -0.06666), (-0.6497, 0.125, -0.06666), (-0.6497, -0.125, -0.0279), (-0.6497, -0.06376, 0.03334), (-0.6497, -0.1168, 0.002721), (-0.6497, -0.09438, 0.02514), (0.6497, -0.06376, 0.03334), (0.6497, -0.125, -0.0279), (0.6497, -0.09438, 0.02514), (0.6497, -0.1168, 0.002721), (0.6497, 0.125, -0.0279), (0.6497, 0.06376, 0.03334), (0.6497, 0.1168, 0.002721), (0.6497, 0.09438, 0.02514), (-0.6497, 0.06376, 0.03334), (-0.6497, 0.125, -0.0279), (-0.6497, 0.09438, 0.02514), (-0.6497, 0.1168, 0.002721)], [], [(1, 3, 12, 11), (0, 4, 14, 9), (10, 11, 12, 15), (9, 14, 13, 8), (2, 0, 9, 8), (6, 5, 10, 15), (7, 2, 8, 13), (5, 1, 11, 10), (4, 7, 13, 14), (3, 6, 15, 12), (18, 19, 33, 28), (21, 24, 29, 32), (20, 25, 27, 22), (22, 27, 26, 23), (23, 26, 24, 21), (28, 33, 35, 30), (30, 35, 34, 31), (31, 34, 32, 29), (16, 17, 25, 20)])
me_plane_008.polygons.foreach_set('use_smooth', [True] * 19)
_k = set([(0, 9), (1, 11), (2, 8), (3, 12), (4, 7), (4, 14), (5, 6), (5, 10), (6, 15), (7, 13), (8, 9), (8, 13), (9, 14), (10, 11), (10, 15), (11, 12), (12, 15), (13, 14), (16, 20), (17, 25), (18, 28), (19, 33), (20, 22), (21, 23), (21, 32), (22, 23), (24, 26), (24, 29), (25, 27), (26, 27), (28, 30), (29, 31), (30, 31), (32, 34), (33, 35), (34, 35)])
me_plane_008.attributes.new('sharp_edge', 'BOOLEAN', 'EDGE').data.foreach_set('value', [ (min(e.vertices), max(e.vertices)) in _k for e in me_plane_008.edges])
_uv = me_plane_008.uv_layers.new(name='UVMap')
_uv.uv.foreach_set('vector', [0.0, 0.0, 0.0, 0.0, 0.0, 0.0, 0.0, 0.0, 0.0, 0.0, 0.0, 0.0, 0.0, 0.0, 0.0, 0.0, 0.6667, 0.0, 1.0, 0.0, 1.0, 1.0, 0.6667, 1.0, 0.0, 0.0, 0.3333, 0.0, 0.3333, 1.0, 0.0, 1.0, 0.0, 0.0, 0.0, 0.0, 0.0, 0.0, 0.0, 0.0, 0.6667, 1.0, 0.6667, 0.0, 0.6667, 0.0, 0.6667, 1.0, 0.0, 0.0, 0.0, 0.0, 0.0, 0.0, 0.0, 0.0, 0.0, 0.0, 0.0, 0.0, 0.0, 0.0, 0.0, 0.0, 0.3333, 0.0, 0.3333, 1.0, 0.3333, 1.0, 0.3333, 0.0, 0.0, 0.0, 0.0, 0.0, 0.0, 0.0, 0.0, 0.0, 0.0, 0.0, 0.0, 0.0, 0.0, 0.0, 0.0, 0.0, 0.3333, 0.245, 0.6667, 0.245, 0.6667, 0.755, 0.3333, 0.755, 0.0, 0.0, 0.0, 0.0, 0.0, 0.0, 0.0, 0.0, 0.3333, 0.0, 0.6667, 0.0, 0.6667, 0.1225, 0.3333, 0.1225, 0.3333, 0.1225, 0.6667, 0.1225, 0.6667, 0.245, 0.3333, 0.245, 0.0, 0.0, 0.0, 0.0, 0.0, 0.0, 0.0, 0.0, 0.6667, 1.0, 0.3333, 1.0, 0.3333, 0.8775, 0.6667, 0.8775, 0.6667, 0.8775, 0.3333, 0.8775, 0.3333, 0.755, 0.6667, 0.755, 0.0, 0.0, 0.0, 0.0, 0.0, 0.0, 0.0, 0.0])
me_plane_008.update()
me_plane_009 = bpy.data.meshes.new('Plane.009')
me_plane_009.from_pydata([(-0.75, -0.1499, -0.06666), (0.75, -0.1499, -0.06666), (-0.75, 0.1499, -0.06666), (0.75, 0.1499, -0.06666), (-0.6497, -0.1499, -0.06666), (0.6497, -0.1499, -0.06666), (0.6497, 0.1499, -0.06666), (-0.6497, 0.1499, -0.06666), (-0.75, 0.1499, 0.08334), (-0.75, -0.1499, 0.08334), (0.6497, -0.1499, 0.08334), (0.75, -0.1499, 0.08334), (0.75, 0.1499, 0.08334), (-0.6497, 0.1499, 0.08334), (-0.6497, -0.1499, 0.08334), (0.6497, 0.1499, 0.08334), (-0.6497, -0.125, -0.06666), (0.6497, -0.125, -0.06666), (0.6497, 0.125, -0.06666), (-0.6497, 0.125, -0.06666), (-0.6497, -0.125, -0.0279), (-0.6497, -0.06376, 0.03334), (-0.6497, -0.1168, 0.002721), (-0.6497, -0.09438, 0.02514), (0.6497, -0.06376, 0.03334), (0.6497, -0.125, -0.0279), (0.6497, -0.09438, 0.02514), (0.6497, -0.1168, 0.002721), (0.6497, 0.125, -0.0279), (0.6497, 0.06376, 0.03334), (0.6497, 0.1168, 0.002721), (0.6497, 0.09438, 0.02514), (-0.6497, 0.06376, 0.03334), (-0.6497, 0.125, -0.0279), (-0.6497, 0.09438, 0.02514), (-0.6497, 0.1168, 0.002721)], [], [(1, 3, 12, 11), (0, 4, 14, 9), (10, 11, 12, 15), (9, 14, 13, 8), (2, 0, 9, 8), (6, 5, 10, 15), (7, 2, 8, 13), (5, 1, 11, 10), (4, 7, 13, 14), (3, 6, 15, 12), (18, 19, 33, 28), (21, 24, 29, 32), (20, 25, 27, 22), (22, 27, 26, 23), (23, 26, 24, 21), (28, 33, 35, 30), (30, 35, 34, 31), (31, 34, 32, 29), (16, 17, 25, 20)])
me_plane_009.polygons.foreach_set('use_smooth', [True] * 19)
_k = set([(0, 9), (1, 11), (2, 8), (3, 12), (4, 7), (4, 14), (5, 6), (5, 10), (6, 15), (7, 13), (8, 9), (8, 13), (9, 14), (10, 11), (10, 15), (11, 12), (12, 15), (13, 14), (16, 20), (17, 25), (18, 28), (19, 33), (20, 22), (21, 23), (21, 32), (22, 23), (24, 26), (24, 29), (25, 27), (26, 27), (28, 30), (29, 31), (30, 31), (32, 34), (33, 35), (34, 35)])
me_plane_009.attributes.new('sharp_edge', 'BOOLEAN', 'EDGE').data.foreach_set('value', [ (min(e.vertices), max(e.vertices)) in _k for e in me_plane_009.edges])
_uv = me_plane_009.uv_layers.new(name='UVMap')
_uv.uv.foreach_set('vector', [0.0, 0.0, 0.0, 0.0, 0.0, 0.0, 0.0, 0.0, 0.0, 0.0, 0.0, 0.0, 0.0, 0.0, 0.0, 0.0, 0.6667, 0.0, 1.0, 0.0, 1.0, 1.0, 0.6667, 1.0, 0.0, 0.0, 0.3333, 0.0, 0.3333, 1.0, 0.0, 1.0, 0.0, 0.0, 0.0, 0.0, 0.0, 0.0, 0.0, 0.0, 0.6667, 1.0, 0.6667, 0.0, 0.6667, 0.0, 0.6667, 1.0, 0.0, 0.0, 0.0, 0.0, 0.0, 0.0, 0.0, 0.0, 0.0, 0.0, 0.0, 0.0, 0.0, 0.0, 0.0, 0.0, 0.3333, 0.0, 0.3333, 1.0, 0.3333, 1.0, 0.3333, 0.0, 0.0, 0.0, 0.0, 0.0, 0.0, 0.0, 0.0, 0.0, 0.0, 0.0, 0.0, 0.0, 0.0, 0.0, 0.0, 0.0, 0.3333, 0.245, 0.6667, 0.245, 0.6667, 0.755, 0.3333, 0.755, 0.0, 0.0, 0.0, 0.0, 0.0, 0.0, 0.0, 0.0, 0.3333, 0.0, 0.6667, 0.0, 0.6667, 0.1225, 0.3333, 0.1225, 0.3333, 0.1225, 0.6667, 0.1225, 0.6667, 0.245, 0.3333, 0.245, 0.0, 0.0, 0.0, 0.0, 0.0, 0.0, 0.0, 0.0, 0.6667, 1.0, 0.3333, 1.0, 0.3333, 0.8775, 0.6667, 0.8775, 0.6667, 0.8775, 0.3333, 0.8775, 0.3333, 0.755, 0.6667, 0.755, 0.0, 0.0, 0.0, 0.0, 0.0, 0.0, 0.0, 0.0])
me_plane_009.update()
me_plane_010 = bpy.data.meshes.new('Plane.010')
me_plane_010.from_pydata([(-0.75, -0.1499, -0.06666), (0.75, -0.1499, -0.06666), (-0.75, 0.1499, -0.06666), (0.75, 0.1499, -0.06666), (-0.6497, -0.1499, -0.06666), (0.6497, -0.1499, -0.06666), (0.6497, 0.1499, -0.06666), (-0.6497, 0.1499, -0.06666), (-0.75, 0.1499, 0.08334), (-0.75, -0.1499, 0.08334), (0.6497, -0.1499, 0.08334), (0.75, -0.1499, 0.08334), (0.75, 0.1499, 0.08334), (-0.6497, 0.1499, 0.08334), (-0.6497, -0.1499, 0.08334), (0.6497, 0.1499, 0.08334), (-0.6497, -0.125, -0.06666), (0.6497, -0.125, -0.06666), (0.6497, 0.125, -0.06666), (-0.6497, 0.125, -0.06666), (-0.6497, -0.125, -0.0279), (-0.6497, -0.06376, 0.03334), (-0.6497, -0.1168, 0.002721), (-0.6497, -0.09438, 0.02514), (0.6497, -0.06376, 0.03334), (0.6497, -0.125, -0.0279), (0.6497, -0.09438, 0.02514), (0.6497, -0.1168, 0.002721), (0.6497, 0.125, -0.0279), (0.6497, 0.06376, 0.03334), (0.6497, 0.1168, 0.002721), (0.6497, 0.09438, 0.02514), (-0.6497, 0.06376, 0.03334), (-0.6497, 0.125, -0.0279), (-0.6497, 0.09438, 0.02514), (-0.6497, 0.1168, 0.002721)], [], [(1, 3, 12, 11), (0, 4, 14, 9), (10, 11, 12, 15), (9, 14, 13, 8), (2, 0, 9, 8), (6, 5, 10, 15), (7, 2, 8, 13), (5, 1, 11, 10), (4, 7, 13, 14), (3, 6, 15, 12), (18, 19, 33, 28), (21, 24, 29, 32), (20, 25, 27, 22), (22, 27, 26, 23), (23, 26, 24, 21), (28, 33, 35, 30), (30, 35, 34, 31), (31, 34, 32, 29), (16, 17, 25, 20)])
me_plane_010.polygons.foreach_set('use_smooth', [True] * 19)
_k = set([(0, 9), (1, 11), (2, 8), (3, 12), (4, 7), (4, 14), (5, 6), (5, 10), (6, 15), (7, 13), (8, 9), (8, 13), (9, 14), (10, 11), (10, 15), (11, 12), (12, 15), (13, 14), (16, 20), (17, 25), (18, 28), (19, 33), (20, 22), (21, 23), (21, 32), (22, 23), (24, 26), (24, 29), (25, 27), (26, 27), (28, 30), (29, 31), (30, 31), (32, 34), (33, 35), (34, 35)])
me_plane_010.attributes.new('sharp_edge', 'BOOLEAN', 'EDGE').data.foreach_set('value', [ (min(e.vertices), max(e.vertices)) in _k for e in me_plane_010.edges])
_uv = me_plane_010.uv_layers.new(name='UVMap')
_uv.uv.foreach_set('vector', [0.0, 0.0, 0.0, 0.0, 0.0, 0.0, 0.0, 0.0, 0.0, 0.0, 0.0, 0.0, 0.0, 0.0, 0.0, 0.0, 0.6667, 0.0, 1.0, 0.0, 1.0, 1.0, 0.6667, 1.0, 0.0, 0.0, 0.3333, 0.0, 0.3333, 1.0, 0.0, 1.0, 0.0, 0.0, 0.0, 0.0, 0.0, 0.0, 0.0, 0.0, 0.6667, 1.0, 0.6667, 0.0, 0.6667, 0.0, 0.6667, 1.0, 0.0, 0.0, 0.0, 0.0, 0.0, 0.0, 0.0, 0.0, 0.0, 0.0, 0.0, 0.0, 0.0, 0.0, 0.0, 0.0, 0.3333, 0.0, 0.3333, 1.0, 0.3333, 1.0, 0.3333, 0.0, 0.0, 0.0, 0.0, 0.0, 0.0, 0.0, 0.0, 0.0, 0.0, 0.0, 0.0, 0.0, 0.0, 0.0, 0.0, 0.0, 0.3333, 0.245, 0.6667, 0.245, 0.6667, 0.755, 0.3333, 0.755, 0.0, 0.0, 0.0, 0.0, 0.0, 0.0, 0.0, 0.0, 0.3333, 0.0, 0.6667, 0.0, 0.6667, 0.1225, 0.3333, 0.1225, 0.3333, 0.1225, 0.6667, 0.1225, 0.6667, 0.245, 0.3333, 0.245, 0.0, 0.0, 0.0, 0.0, 0.0, 0.0, 0.0, 0.0, 0.6667, 1.0, 0.3333, 1.0, 0.3333, 0.8775, 0.6667, 0.8775, 0.6667, 0.8775, 0.3333, 0.8775, 0.3333, 0.755, 0.6667, 0.755, 0.0, 0.0, 0.0, 0.0, 0.0, 0.0, 0.0, 0.0])
me_plane_010.update()
me_plane_011 = bpy.data.meshes.new('Plane.011')
me_plane_011.from_pydata([(-0.75, -0.1499, -0.06666), (0.75, -0.1499, -0.06666), (-0.75, 0.1499, -0.06666), (0.75, 0.1499, -0.06666), (-0.6497, -0.1499, -0.06666), (0.6497, -0.1499, -0.06666), (0.6497, 0.1499, -0.06666), (-0.6497, 0.1499, -0.06666), (-0.75, 0.1499, 0.08334), (-0.75, -0.1499, 0.08334), (0.6497, -0.1499, 0.08334), (0.75, -0.1499, 0.08334), (0.75, 0.1499, 0.08334), (-0.6497, 0.1499, 0.08334), (-0.6497, -0.1499, 0.08334), (0.6497, 0.1499, 0.08334), (-0.6497, -0.125, -0.06666), (0.6497, -0.125, -0.06666), (0.6497, 0.125, -0.06666), (-0.6497, 0.125, -0.06666), (-0.6497, -0.125, -0.0279), (-0.6497, -0.06376, 0.03334), (-0.6497, -0.1168, 0.002721), (-0.6497, -0.09438, 0.02514), (0.6497, -0.06376, 0.03334), (0.6497, -0.125, -0.0279), (0.6497, -0.09438, 0.02514), (0.6497, -0.1168, 0.002721), (0.6497, 0.125, -0.0279), (0.6497, 0.06376, 0.03334), (0.6497, 0.1168, 0.002721), (0.6497, 0.09438, 0.02514), (-0.6497, 0.06376, 0.03334), (-0.6497, 0.125, -0.0279), (-0.6497, 0.09438, 0.02514), (-0.6497, 0.1168, 0.002721)], [], [(1, 3, 12, 11), (0, 4, 14, 9), (10, 11, 12, 15), (9, 14, 13, 8), (2, 0, 9, 8), (6, 5, 10, 15), (7, 2, 8, 13), (5, 1, 11, 10), (4, 7, 13, 14), (3, 6, 15, 12), (18, 19, 33, 28), (21, 24, 29, 32), (20, 25, 27, 22), (22, 27, 26, 23), (23, 26, 24, 21), (28, 33, 35, 30), (30, 35, 34, 31), (31, 34, 32, 29), (16, 17, 25, 20)])
me_plane_011.polygons.foreach_set('use_smooth', [True] * 19)
_k = set([(0, 9), (1, 11), (2, 8), (3, 12), (4, 7), (4, 14), (5, 6), (5, 10), (6, 15), (7, 13), (8, 9), (8, 13), (9, 14), (10, 11), (10, 15), (11, 12), (12, 15), (13, 14), (16, 20), (17, 25), (18, 28), (19, 33), (20, 22), (21, 23), (21, 32), (22, 23), (24, 26), (24, 29), (25, 27), (26, 27), (28, 30), (29, 31), (30, 31), (32, 34), (33, 35), (34, 35)])
me_plane_011.attributes.new('sharp_edge', 'BOOLEAN', 'EDGE').data.foreach_set('value', [ (min(e.vertices), max(e.vertices)) in _k for e in me_plane_011.edges])
_uv = me_plane_011.uv_layers.new(name='UVMap')
_uv.uv.foreach_set('vector', [0.0, 0.0, 0.0, 0.0, 0.0, 0.0, 0.0, 0.0, 0.0, 0.0, 0.0, 0.0, 0.0, 0.0, 0.0, 0.0, 0.6667, 0.0, 1.0, 0.0, 1.0, 1.0, 0.6667, 1.0, 0.0, 0.0, 0.3333, 0.0, 0.3333, 1.0, 0.0, 1.0, 0.0, 0.0, 0.0, 0.0, 0.0, 0.0, 0.0, 0.0, 0.6667, 1.0, 0.6667, 0.0, 0.6667, 0.0, 0.6667, 1.0, 0.0, 0.0, 0.0, 0.0, 0.0, 0.0, 0.0, 0.0, 0.0, 0.0, 0.0, 0.0, 0.0, 0.0, 0.0, 0.0, 0.3333, 0.0, 0.3333, 1.0, 0.3333, 1.0, 0.3333, 0.0, 0.0, 0.0, 0.0, 0.0, 0.0, 0.0, 0.0, 0.0, 0.0, 0.0, 0.0, 0.0, 0.0, 0.0, 0.0, 0.0, 0.3333, 0.245, 0.6667, 0.245, 0.6667, 0.755, 0.3333, 0.755, 0.0, 0.0, 0.0, 0.0, 0.0, 0.0, 0.0, 0.0, 0.3333, 0.0, 0.6667, 0.0, 0.6667, 0.1225, 0.3333, 0.1225, 0.3333, 0.1225, 0.6667, 0.1225, 0.6667, 0.245, 0.3333, 0.245, 0.0, 0.0, 0.0, 0.0, 0.0, 0.0, 0.0, 0.0, 0.6667, 1.0, 0.3333, 1.0, 0.3333, 0.8775, 0.6667, 0.8775, 0.6667, 0.8775, 0.3333, 0.8775, 0.3333, 0.755, 0.6667, 0.755, 0.0, 0.0, 0.0, 0.0, 0.0, 0.0, 0.0, 0.0])
me_plane_011.update()
me_plane_012 = bpy.data.meshes.new('Plane.012')
me_plane_012.from_pydata([(-0.75, -0.1499, -0.06666), (0.75, -0.1499, -0.06666), (-0.75, 0.1499, -0.06666), (0.75, 0.1499, -0.06666), (-0.6497, -0.1499, -0.06666), (0.6497, -0.1499, -0.06666), (0.6497, 0.1499, -0.06666), (-0.6497, 0.1499, -0.06666), (-0.75, 0.1499, 0.08334), (-0.75, -0.1499, 0.08334), (0.6497, -0.1499, 0.08334), (0.75, -0.1499, 0.08334), (0.75, 0.1499, 0.08334), (-0.6497, 0.1499, 0.08334), (-0.6497, -0.1499, 0.08334), (0.6497, 0.1499, 0.08334), (-0.6497, -0.125, -0.06666), (0.6497, -0.125, -0.06666), (0.6497, 0.125, -0.06666), (-0.6497, 0.125, -0.06666), (-0.6497, -0.125, -0.0279), (-0.6497, -0.06376, 0.03334), (-0.6497, -0.1168, 0.002721), (-0.6497, -0.09438, 0.02514), (0.6497, -0.06376, 0.03334), (0.6497, -0.125, -0.0279), (0.6497, -0.09438, 0.02514), (0.6497, -0.1168, 0.002721), (0.6497, 0.125, -0.0279), (0.6497, 0.06376, 0.03334), (0.6497, 0.1168, 0.002721), (0.6497, 0.09438, 0.02514), (-0.6497, 0.06376, 0.03334), (-0.6497, 0.125, -0.0279), (-0.6497, 0.09438, 0.02514), (-0.6497, 0.1168, 0.002721)], [], [(1, 3, 12, 11), (0, 4, 14, 9), (10, 11, 12, 15), (9, 14, 13, 8), (2, 0, 9, 8), (6, 5, 10, 15), (7, 2, 8, 13), (5, 1, 11, 10), (4, 7, 13, 14), (3, 6, 15, 12), (18, 19, 33, 28), (21, 24, 29, 32), (20, 25, 27, 22), (22, 27, 26, 23), (23, 26, 24, 21), (28, 33, 35, 30), (30, 35, 34, 31), (31, 34, 32, 29), (16, 17, 25, 20)])
me_plane_012.polygons.foreach_set('use_smooth', [True] * 19)
_k = set([(0, 9), (1, 11), (2, 8), (3, 12), (4, 7), (4, 14), (5, 6), (5, 10), (6, 15), (7, 13), (8, 9), (8, 13), (9, 14), (10, 11), (10, 15), (11, 12), (12, 15), (13, 14), (16, 20), (17, 25), (18, 28), (19, 33), (20, 22), (21, 23), (21, 32), (22, 23), (24, 26), (24, 29), (25, 27), (26, 27), (28, 30), (29, 31), (30, 31), (32, 34), (33, 35), (34, 35)])
me_plane_012.attributes.new('sharp_edge', 'BOOLEAN', 'EDGE').data.foreach_set('value', [ (min(e.vertices), max(e.vertices)) in _k for e in me_plane_012.edges])
_uv = me_plane_012.uv_layers.new(name='UVMap')
_uv.uv.foreach_set('vector', [0.0, 0.0, 0.0, 0.0, 0.0, 0.0, 0.0, 0.0, 0.0, 0.0, 0.0, 0.0, 0.0, 0.0, 0.0, 0.0, 0.6667, 0.0, 1.0, 0.0, 1.0, 1.0, 0.6667, 1.0, 0.0, 0.0, 0.3333, 0.0, 0.3333, 1.0, 0.0, 1.0, 0.0, 0.0, 0.0, 0.0, 0.0, 0.0, 0.0, 0.0, 0.6667, 1.0, 0.6667, 0.0, 0.6667, 0.0, 0.6667, 1.0, 0.0, 0.0, 0.0, 0.0, 0.0, 0.0, 0.0, 0.0, 0.0, 0.0, 0.0, 0.0, 0.0, 0.0, 0.0, 0.0, 0.3333, 0.0, 0.3333, 1.0, 0.3333, 1.0, 0.3333, 0.0, 0.0, 0.0, 0.0, 0.0, 0.0, 0.0, 0.0, 0.0, 0.0, 0.0, 0.0, 0.0, 0.0, 0.0, 0.0, 0.0, 0.3333, 0.245, 0.6667, 0.245, 0.6667, 0.755, 0.3333, 0.755, 0.0, 0.0, 0.0, 0.0, 0.0, 0.0, 0.0, 0.0, 0.3333, 0.0, 0.6667, 0.0, 0.6667, 0.1225, 0.3333, 0.1225, 0.3333, 0.1225, 0.6667, 0.1225, 0.6667, 0.245, 0.3333, 0.245, 0.0, 0.0, 0.0, 0.0, 0.0, 0.0, 0.0, 0.0, 0.6667, 1.0, 0.3333, 1.0, 0.3333, 0.8775, 0.6667, 0.8775, 0.6667, 0.8775, 0.3333, 0.8775, 0.3333, 0.755, 0.6667, 0.755, 0.0, 0.0, 0.0, 0.0, 0.0, 0.0, 0.0, 0.0])
me_plane_012.update()
me_plane_013 = bpy.data.meshes.new('Plane.013')
me_plane_013.from_pydata([(-0.75, -0.1499, -0.06666), (0.75, -0.1499, -0.06666), (-0.75, 0.1499, -0.06666), (0.75, 0.1499, -0.06666), (-0.6497, -0.1499, -0.06666), (0.6497, -0.1499, -0.06666), (0.6497, 0.1499, -0.06666), (-0.6497, 0.1499, -0.06666), (-0.75, 0.1499, 0.08334), (-0.75, -0.1499, 0.08334), (0.6497, -0.1499, 0.08334), (0.75, -0.1499, 0.08334), (0.75, 0.1499, 0.08334), (-0.6497, 0.1499, 0.08334), (-0.6497, -0.1499, 0.08334), (0.6497, 0.1499, 0.08334), (-0.6497, -0.125, -0.06666), (0.6497, -0.125, -0.06666), (0.6497, 0.125, -0.06666), (-0.6497, 0.125, -0.06666), (-0.6497, -0.125, -0.0279), (-0.6497, -0.06376, 0.03334), (-0.6497, -0.1168, 0.002721), (-0.6497, -0.09438, 0.02514), (0.6497, -0.06376, 0.03334), (0.6497, -0.125, -0.0279), (0.6497, -0.09438, 0.02514), (0.6497, -0.1168, 0.002721), (0.6497, 0.125, -0.0279), (0.6497, 0.06376, 0.03334), (0.6497, 0.1168, 0.002721), (0.6497, 0.09438, 0.02514), (-0.6497, 0.06376, 0.03334), (-0.6497, 0.125, -0.0279), (-0.6497, 0.09438, 0.02514), (-0.6497, 0.1168, 0.002721)], [], [(1, 3, 12, 11), (0, 4, 14, 9), (10, 11, 12, 15), (9, 14, 13, 8), (2, 0, 9, 8), (6, 5, 10, 15), (7, 2, 8, 13), (5, 1, 11, 10), (4, 7, 13, 14), (3, 6, 15, 12), (18, 19, 33, 28), (21, 24, 29, 32), (20, 25, 27, 22), (22, 27, 26, 23), (23, 26, 24, 21), (28, 33, 35, 30), (30, 35, 34, 31), (31, 34, 32, 29), (16, 17, 25, 20)])
me_plane_013.polygons.foreach_set('use_smooth', [True] * 19)
_k = set([(0, 9), (1, 11), (2, 8), (3, 12), (4, 7), (4, 14), (5, 6), (5, 10), (6, 15), (7, 13), (8, 9), (8, 13), (9, 14), (10, 11), (10, 15), (11, 12), (12, 15), (13, 14), (16, 20), (17, 25), (18, 28), (19, 33), (20, 22), (21, 23), (21, 32), (22, 23), (24, 26), (24, 29), (25, 27), (26, 27), (28, 30), (29, 31), (30, 31), (32, 34), (33, 35), (34, 35)])
me_plane_013.attributes.new('sharp_edge', 'BOOLEAN', 'EDGE').data.foreach_set('value', [ (min(e.vertices), max(e.vertices)) in _k for e in me_plane_013.edges])
_uv = me_plane_013.uv_layers.new(name='UVMap')
_uv.uv.foreach_set('vector', [0.0, 0.0, 0.0, 0.0, 0.0, 0.0, 0.0, 0.0, 0.0, 0.0, 0.0, 0.0, 0.0, 0.0, 0.0, 0.0, 0.6667, 0.0, 1.0, 0.0, 1.0, 1.0, 0.6667, 1.0, 0.0, 0.0, 0.3333, 0.0, 0.3333, 1.0, 0.0, 1.0, 0.0, 0.0, 0.0, 0.0, 0.0, 0.0, 0.0, 0.0, 0.6667, 1.0, 0.6667, 0.0, 0.6667, 0.0, 0.6667, 1.0, 0.0, 0.0, 0.0, 0.0, 0.0, 0.0, 0.0, 0.0, 0.0, 0.0, 0.0, 0.0, 0.0, 0.0, 0.0, 0.0, 0.3333, 0.0, 0.3333, 1.0, 0.3333, 1.0, 0.3333, 0.0, 0.0, 0.0, 0.0, 0.0, 0.0, 0.0, 0.0, 0.0, 0.0, 0.0, 0.0, 0.0, 0.0, 0.0, 0.0, 0.0, 0.3333, 0.245, 0.6667, 0.245, 0.6667, 0.755, 0.3333, 0.755, 0.0, 0.0, 0.0, 0.0, 0.0, 0.0, 0.0, 0.0, 0.3333, 0.0, 0.6667, 0.0, 0.6667, 0.1225, 0.3333, 0.1225, 0.3333, 0.1225, 0.6667, 0.1225, 0.6667, 0.245, 0.3333, 0.245, 0.0, 0.0, 0.0, 0.0, 0.0, 0.0, 0.0, 0.0, 0.6667, 1.0, 0.3333, 1.0, 0.3333, 0.8775, 0.6667, 0.8775, 0.6667, 0.8775, 0.3333, 0.8775, 0.3333, 0.755, 0.6667, 0.755, 0.0, 0.0, 0.0, 0.0, 0.0, 0.0, 0.0, 0.0])
me_plane_013.update()
me_plane_014 = bpy.data.meshes.new('Plane.014')
me_plane_014.from_pydata([(-0.75, -0.1499, -0.06666), (0.75, -0.1499, -0.06666), (-0.75, 0.1499, -0.06666), (0.75, 0.1499, -0.06666), (-0.6497, -0.1499, -0.06666), (0.6497, -0.1499, -0.06666), (0.6497, 0.1499, -0.06666), (-0.6497, 0.1499, -0.06666), (-0.75, 0.1499, 0.08334), (-0.75, -0.1499, 0.08334), (0.6497, -0.1499, 0.08334), (0.75, -0.1499, 0.08334), (0.75, 0.1499, 0.08334), (-0.6497, 0.1499, 0.08334), (-0.6497, -0.1499, 0.08334), (0.6497, 0.1499, 0.08334), (-0.6497, -0.125, -0.06666), (0.6497, -0.125, -0.06666), (0.6497, 0.125, -0.06666), (-0.6497, 0.125, -0.06666), (-0.6497, -0.125, -0.0279), (-0.6497, -0.06376, 0.03334), (-0.6497, -0.1168, 0.002721), (-0.6497, -0.09438, 0.02514), (0.6497, -0.06376, 0.03334), (0.6497, -0.125, -0.0279), (0.6497, -0.09438, 0.02514), (0.6497, -0.1168, 0.002721), (0.6497, 0.125, -0.0279), (0.6497, 0.06376, 0.03334), (0.6497, 0.1168, 0.002721), (0.6497, 0.09438, 0.02514), (-0.6497, 0.06376, 0.03334), (-0.6497, 0.125, -0.0279), (-0.6497, 0.09438, 0.02514), (-0.6497, 0.1168, 0.002721)], [], [(1, 3, 12, 11), (0, 4, 14, 9), (10, 11, 12, 15), (9, 14, 13, 8), (2, 0, 9, 8), (6, 5, 10, 15), (7, 2, 8, 13), (5, 1, 11, 10), (4, 7, 13, 14), (3, 6, 15, 12), (18, 19, 33, 28), (21, 24, 29, 32), (20, 25, 27, 22), (22, 27, 26, 23), (23, 26, 24, 21), (28, 33, 35, 30), (30, 35, 34, 31), (31, 34, 32, 29), (16, 17, 25, 20)])
me_plane_014.polygons.foreach_set('use_smooth', [True] * 19)
_k = set([(0, 9), (1, 11), (2, 8), (3, 12), (4, 7), (4, 14), (5, 6), (5, 10), (6, 15), (7, 13), (8, 9), (8, 13), (9, 14), (10, 11), (10, 15), (11, 12), (12, 15), (13, 14), (16, 20), (17, 25), (18, 28), (19, 33), (20, 22), (21, 23), (21, 32), (22, 23), (24, 26), (24, 29), (25, 27), (26, 27), (28, 30), (29, 31), (30, 31), (32, 34), (33, 35), (34, 35)])
me_plane_014.attributes.new('sharp_edge', 'BOOLEAN', 'EDGE').data.foreach_set('value', [ (min(e.vertices), max(e.vertices)) in _k for e in me_plane_014.edges])
_uv = me_plane_014.uv_layers.new(name='UVMap')
_uv.uv.foreach_set('vector', [0.0, 0.0, 0.0, 0.0, 0.0, 0.0, 0.0, 0.0, 0.0, 0.0, 0.0, 0.0, 0.0, 0.0, 0.0, 0.0, 0.6667, 0.0, 1.0, 0.0, 1.0, 1.0, 0.6667, 1.0, 0.0, 0.0, 0.3333, 0.0, 0.3333, 1.0, 0.0, 1.0, 0.0, 0.0, 0.0, 0.0, 0.0, 0.0, 0.0, 0.0, 0.6667, 1.0, 0.6667, 0.0, 0.6667, 0.0, 0.6667, 1.0, 0.0, 0.0, 0.0, 0.0, 0.0, 0.0, 0.0, 0.0, 0.0, 0.0, 0.0, 0.0, 0.0, 0.0, 0.0, 0.0, 0.3333, 0.0, 0.3333, 1.0, 0.3333, 1.0, 0.3333, 0.0, 0.0, 0.0, 0.0, 0.0, 0.0, 0.0, 0.0, 0.0, 0.0, 0.0, 0.0, 0.0, 0.0, 0.0, 0.0, 0.0, 0.3333, 0.245, 0.6667, 0.245, 0.6667, 0.755, 0.3333, 0.755, 0.0, 0.0, 0.0, 0.0, 0.0, 0.0, 0.0, 0.0, 0.3333, 0.0, 0.6667, 0.0, 0.6667, 0.1225, 0.3333, 0.1225, 0.3333, 0.1225, 0.6667, 0.1225, 0.6667, 0.245, 0.3333, 0.245, 0.0, 0.0, 0.0, 0.0, 0.0, 0.0, 0.0, 0.0, 0.6667, 1.0, 0.3333, 1.0, 0.3333, 0.8775, 0.6667, 0.8775, 0.6667, 0.8775, 0.3333, 0.8775, 0.3333, 0.755, 0.6667, 0.755, 0.0, 0.0, 0.0, 0.0, 0.0, 0.0, 0.0, 0.0])
me_plane_014.update()
me_plane_015 = bpy.data.meshes.new('Plane.015')
me_plane_015.from_pydata([(-0.75, -0.1499, -0.06666), (0.75, -0.1499, -0.06666), (-0.75, 0.1499, -0.06666), (0.75, 0.1499, -0.06666), (-0.6497, -0.1499, -0.06666), (0.6497, -0.1499, -0.06666), (0.6497, 0.1499, -0.06666), (-0.6497, 0.1499, -0.06666), (-0.75, 0.1499, 0.08334), (-0.75, -0.1499, 0.08334), (0.6497, -0.1499, 0.08334), (0.75, -0.1499, 0.08334), (0.75, 0.1499, 0.08334), (-0.6497, 0.1499, 0.08334), (-0.6497, -0.1499, 0.08334), (0.6497, 0.1499, 0.08334), (-0.6497, -0.125, -0.06666), (0.6497, -0.125, -0.06666), (0.6497, 0.125, -0.06666), (-0.6497, 0.125, -0.06666), (-0.6497, -0.125, -0.0279), (-0.6497, -0.06376, 0.03334), (-0.6497, -0.1168, 0.002721), (-0.6497, -0.09438, 0.02514), (0.6497, -0.06376, 0.03334), (0.6497, -0.125, -0.0279), (0.6497, -0.09438, 0.02514), (0.6497, -0.1168, 0.002721), (0.6497, 0.125, -0.0279), (0.6497, 0.06376, 0.03334), (0.6497, 0.1168, 0.002721), (0.6497, 0.09438, 0.02514), (-0.6497, 0.06376, 0.03334), (-0.6497, 0.125, -0.0279), (-0.6497, 0.09438, 0.02514), (-0.6497, 0.1168, 0.002721)], [], [(1, 3, 12, 11), (0, 4, 14, 9), (10, 11, 12, 15), (9, 14, 13, 8), (2, 0, 9, 8), (6, 5, 10, 15), (7, 2, 8, 13), (5, 1, 11, 10), (4, 7, 13, 14), (3, 6, 15, 12), (18, 19, 33, 28), (21, 24, 29, 32), (20, 25, 27, 22), (22, 27, 26, 23), (23, 26, 24, 21), (28, 33, 35, 30), (30, 35, 34, 31), (31, 34, 32, 29), (16, 17, 25, 20)])
me_plane_015.polygons.foreach_set('use_smooth', [True] * 19)
_k = set([(0, 9), (1, 11), (2, 8), (3, 12), (4, 7), (4, 14), (5, 6), (5, 10), (6, 15), (7, 13), (8, 9), (8, 13), (9, 14), (10, 11), (10, 15), (11, 12), (12, 15), (13, 14), (16, 20), (17, 25), (18, 28), (19, 33), (20, 22), (21, 23), (21, 32), (22, 23), (24, 26), (24, 29), (25, 27), (26, 27), (28, 30), (29, 31), (30, 31), (32, 34), (33, 35), (34, 35)])
me_plane_015.attributes.new('sharp_edge', 'BOOLEAN', 'EDGE').data.foreach_set('value', [ (min(e.vertices), max(e.vertices)) in _k for e in me_plane_015.edges])
_uv = me_plane_015.uv_layers.new(name='UVMap')
_uv.uv.foreach_set('vector', [0.0, 0.0, 0.0, 0.0, 0.0, 0.0, 0.0, 0.0, 0.0, 0.0, 0.0, 0.0, 0.0, 0.0, 0.0, 0.0, 0.6667, 0.0, 1.0, 0.0, 1.0, 1.0, 0.6667, 1.0, 0.0, 0.0, 0.3333, 0.0, 0.3333, 1.0, 0.0, 1.0, 0.0, 0.0, 0.0, 0.0, 0.0, 0.0, 0.0, 0.0, 0.6667, 1.0, 0.6667, 0.0, 0.6667, 0.0, 0.6667, 1.0, 0.0, 0.0, 0.0, 0.0, 0.0, 0.0, 0.0, 0.0, 0.0, 0.0, 0.0, 0.0, 0.0, 0.0, 0.0, 0.0, 0.3333, 0.0, 0.3333, 1.0, 0.3333, 1.0, 0.3333, 0.0, 0.0, 0.0, 0.0, 0.0, 0.0, 0.0, 0.0, 0.0, 0.0, 0.0, 0.0, 0.0, 0.0, 0.0, 0.0, 0.0, 0.3333, 0.245, 0.6667, 0.245, 0.6667, 0.755, 0.3333, 0.755, 0.0, 0.0, 0.0, 0.0, 0.0, 0.0, 0.0, 0.0, 0.3333, 0.0, 0.6667, 0.0, 0.6667, 0.1225, 0.3333, 0.1225, 0.3333, 0.1225, 0.6667, 0.1225, 0.6667, 0.245, 0.3333, 0.245, 0.0, 0.0, 0.0, 0.0, 0.0, 0.0, 0.0, 0.0, 0.6667, 1.0, 0.3333, 1.0, 0.3333, 0.8775, 0.6667, 0.8775, 0.6667, 0.8775, 0.3333, 0.8775, 0.3333, 0.755, 0.6667, 0.755, 0.0, 0.0, 0.0, 0.0, 0.0, 0.0, 0.0, 0.0])
me_plane_015.update()

# ---- objects
ob_maze_col = bpy.data.objects.new('Maze_col', me_plane)
ob_plane = bpy.data.objects.new('Plane', me_plane_001)
ob_mazefloor_col = bpy.data.objects.new('MazeFloor_col', me_plane_002)
ob_plane_001 = bpy.data.objects.new('Plane.001', me_plane_003)
ob_plane_002 = bpy.data.objects.new('Plane.002', me_plane_004)
ob_plane_003 = bpy.data.objects.new('Plane.003', me_plane_005)
ob_plane_004 = bpy.data.objects.new('Plane.004', me_plane_006)
ob_plane_005 = bpy.data.objects.new('Plane.005', me_plane_007)
ob_plane_006 = bpy.data.objects.new('Plane.006', me_plane_008)
ob_plane_007 = bpy.data.objects.new('Plane.007', me_plane_009)
ob_plane_008 = bpy.data.objects.new('Plane.008', me_plane_010)
ob_plane_009 = bpy.data.objects.new('Plane.009', me_plane_011)
ob_plane_010 = bpy.data.objects.new('Plane.010', me_plane_012)
ob_plane_011 = bpy.data.objects.new('Plane.011', me_plane_013)
ob_plane_012 = bpy.data.objects.new('Plane.012', me_plane_014)
ob_plane_013 = bpy.data.objects.new('Plane.013', me_plane_015)

# ---- transforms, parenting, visibility, modifiers, constraints
ob_maze_col.location = (-0.01526, -0.7637, 2.317)
_m = ob_maze_col.modifiers.new('Solidify', 'SOLIDIFY')
_m.solidify_mode = 'NON_MANIFOLD'
_m.thickness = 0.1
ob_plane.location = (6.979, -7.002, 5.933)
ob_plane.rotation_euler = (3.142, -0.0, 0.0)
ob_mazefloor_col.location = (-0.01526, -0.7637, 2.317)
_m = ob_mazefloor_col.modifiers.new('Solidify', 'SOLIDIFY')
_m.solidify_mode = 'NON_MANIFOLD'
_m.thickness = 0.1
ob_plane_001.location = (-7.016, -7.002, 5.933)
ob_plane_001.rotation_euler = (3.142, -0.0, 0.0)
ob_plane_002.location = (0.9857, -4.993, 5.933)
ob_plane_002.rotation_euler = (3.142, -0.0, 0.0)
ob_plane_003.location = (-3.012, -4.993, 5.933)
ob_plane_003.rotation_euler = (3.142, -0.0, 0.0)
ob_plane_004.location = (-3.036, -1.019, 5.933)
ob_plane_004.rotation_euler = (3.142, -0.0, 0.0)
ob_plane_005.location = (-2.965, 0.9564, 5.933)
ob_plane_005.rotation_euler = (3.142, -0.0, 0.0)
ob_plane_006.location = (-5.011, 2.955, 5.933)
ob_plane_006.rotation_euler = (3.142, -0.0, 0.0)
ob_plane_007.location = (-7.01, 7.917, 5.933)
ob_plane_007.rotation_euler = (3.142, -0.0, 0.0)
ob_plane_008.location = (-1.013, 7.0, 5.933)
ob_plane_008.rotation_euler = (3.142, -0.0, 0.0)
ob_plane_009.location = (4.983, 2.932, 5.933)
ob_plane_009.rotation_euler = (3.142, -0.0, 0.0)
ob_plane_010.location = (4.983, -3.018, 5.933)
ob_plane_010.rotation_euler = (3.142, -0.0, 0.0)
ob_plane_011.location = (6.978, -3.057, 5.933)
ob_plane_011.rotation_euler = (3.142, -0.0, 0.0)
ob_plane_012.location = (4.913, 6.953, 5.933)
ob_plane_012.rotation_euler = (3.142, -0.0, 0.0)
ob_plane_013.location = (-0.002031, 2.965, 5.933)
ob_plane_013.rotation_euler = (3.142, -0.0, 0.0)

# ---- collection membership
col_collection.objects.link(ob_maze_col)
col_collection.objects.link(ob_plane)
col_collection.objects.link(ob_mazefloor_col)
col_collection.objects.link(ob_plane_001)
col_collection.objects.link(ob_plane_002)
col_collection.objects.link(ob_plane_003)
col_collection.objects.link(ob_plane_004)
col_collection.objects.link(ob_plane_005)
col_collection.objects.link(ob_plane_006)
col_collection.objects.link(ob_plane_007)
col_collection.objects.link(ob_plane_008)
col_collection.objects.link(ob_plane_009)
col_collection.objects.link(ob_plane_010)
col_collection.objects.link(ob_plane_011)
col_collection.objects.link(ob_plane_012)
col_collection.objects.link(ob_plane_013)

# ---- scene / render settings (as saved in the file)
scene.frame_start = 1; scene.frame_end = 250; scene.frame_set(1)
scene.render.engine = 'BLENDER_EEVEE_NEXT'
scene.render.film_transparent = True
scene.cycles.sampling_pattern = 'TABULATED_SOBOL'
scene.eevee.use_gtao = True
scene.eevee.ray_tracing_options.trace_max_roughness = 0.0
scene.eevee.use_raytracing = True
bpy.context.view_layer.update()

# ---- added for rendering (the .blend has no active camera and no usable light): camera, sun
cam_auto = bpy.data.cameras.new('AutoCamera')
cam_auto.lens = 50.0
cam_auto.sensor_width = 36.0
cam_auto.clip_end = 1000.0
ob_auto_camera = bpy.data.objects.new('AutoCamera', cam_auto)
scene.collection.objects.link(ob_auto_camera)
ob_auto_camera.location = (26.7593, -32.1252, 24.3668)
ob_auto_camera.rotation_euler = (1.09748, -7.21219e-08, 0.694738)
scene.camera = ob_auto_camera
light_auto_sun = bpy.data.lights.new('AutoSun', 'SUN')
light_auto_sun.energy = 3.0
light_auto_sun.angle = 0.0523599
ob_auto_sun = bpy.data.objects.new('AutoSun', light_auto_sun)
scene.collection.objects.link(ob_auto_sun)
ob_auto_sun.rotation_euler = (0.872665, 0.174533, 0.523599)
bpy.context.view_layer.update()
